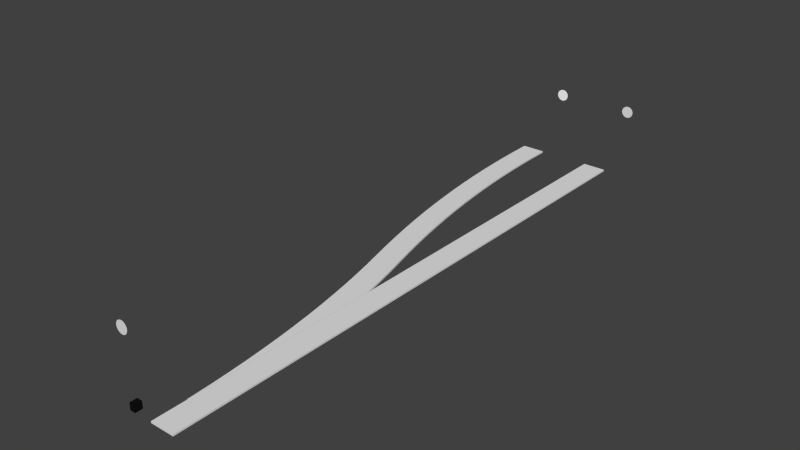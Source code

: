 # Source: dev-left-dir-green.blend  (saved by Blender 2.69.0; exported with 4.5.12 LTS)
import bpy
from mathutils import Matrix  # noqa: F401  (used for matrix-valued properties, if any)

bpy.ops.wm.read_factory_settings(use_empty=True)
scene = bpy.context.scene
scene.name = 'Scene'

# ---- collections
col_collection_1 = bpy.data.collections.new('Collection 1'); scene.collection.children.link(col_collection_1)

# ---- materials (node trees are filled in below, after node groups)
mat_material_001 = bpy.data.materials.new('Material.001')
mat_material_001.alpha_threshold = 0.0
mat_material_001.use_transparent_shadow = False
mat_material_001.roughness = 0.5
mat_material_001.specular_intensity = 0.2
mat_material_001.line_color = (0.0, 0.0, 0.0, 1.0)
mat_track_001 = bpy.data.materials.new('Track.001')
mat_track_001.alpha_threshold = 0.0
mat_track_001.use_transparent_shadow = False
mat_track_001.roughness = 0.5
mat_track_001.specular_intensity = 0.2
mat_track_001.line_color = (0.0, 0.0, 0.0, 1.0)
mat_track = bpy.data.materials.new('Track')
mat_track.alpha_threshold = 0.0
mat_track.use_transparent_shadow = False
mat_track.roughness = 0.5
mat_track.specular_intensity = 0.2
mat_track.line_color = (0.0, 0.0, 0.0, 1.0)
mat_material_004 = bpy.data.materials.new('Material.004')
mat_material_004.alpha_threshold = 0.0
mat_material_004.use_transparent_shadow = False
mat_material_004.preview_render_type = 'CUBE'
mat_material_004.specular_color = (0.0, 0.0, 0.0)
mat_material_004.roughness = 0.5
mat_material_004.specular_intensity = 0.0
mat_material_004.line_color = (0.0, 0.0, 0.0, 1.0)
mat_material_005 = bpy.data.materials.new('Material.005')
mat_material_005.alpha_threshold = 0.0
mat_material_005.use_transparent_shadow = False
mat_material_005.preview_render_type = 'CUBE'
mat_material_005.diffuse_color = (1.0, 1.0, 1.0, 1.0)
mat_material_005.specular_color = (0.0, 0.0, 0.0)
mat_material_005.roughness = 0.5
mat_material_005.specular_intensity = 0.0
mat_material_005.line_color = (0.0, 0.0, 0.0, 1.0)
mat_material_006 = bpy.data.materials.new('Material.006')
mat_material_006.alpha_threshold = 0.0
mat_material_006.use_transparent_shadow = False
mat_material_006.preview_render_type = 'CUBE'
mat_material_006.specular_color = (0.0, 0.0, 0.0)
mat_material_006.roughness = 0.5
mat_material_006.specular_intensity = 0.0
mat_material_006.line_color = (0.0, 0.0, 0.0, 1.0)
mat_material_003 = bpy.data.materials.new('Material.003')
mat_material_003.alpha_threshold = 0.0
mat_material_003.use_transparent_shadow = False
mat_material_003.diffuse_color = (0.00637, 0.00637, 0.00637, 1.0)
mat_material_003.specular_color = (0.0, 0.0, 0.0)
mat_material_003.roughness = 0.5
mat_material_003.line_color = (0.0, 0.0, 0.0, 1.0)

# ---- material node trees

# ---- world
world_world = bpy.data.worlds.new('World'); scene.world = world_world
world_world.color = (0.05088, 0.05088, 0.05088)
world_world.use_sun_shadow = False
world_world.sun_shadow_jitter_overblur = 0.0
world_world.cycles.sampling_method = 'MANUAL'
world_world.cycles.sample_map_resolution = 256

# ---- meshes
me_cube_001 = bpy.data.meshes.new('Cube.001')
me_cube_001.from_pydata([(-0.7175, -1.043e-06, -2.98e-09), (-0.7175, 35.0, -2.98e-09), (0.7175, 35.0, -2.98e-09), (0.7175, -1.043e-06, -2.98e-09), (-0.7175, -1.043e-06, 0.1), (-0.7175, 35.0, 0.1), (0.7175, 35.0, 0.1), (0.7175, -1.043e-06, 0.1)], [], [(4, 5, 1, 0), (5, 6, 2, 1), (6, 7, 3, 2), (7, 4, 0, 3), (0, 1, 2, 3), (7, 6, 5, 4)])
me_cube_001.materials.append(mat_material_001)
me_cube_001.use_remesh_preserve_volume = False
me_cube_001.use_remesh_preserve_attributes = False
me_cube_001.use_mirror_vertex_groups = False
me_cube_001.update()
me_curve_001 = bpy.data.meshes.new('Curve.001')
me_curve_001.from_pydata([(-0.75, 2.019, 0.0), (-0.75, 2.019, 0.1), (-0.7583, 2.335, 0.1), (-0.7583, 2.335, 0.0), (-0.75, 2.335, 0.1), (-0.8092, 3.501, 0.0), (-0.8092, 3.501, 0.1), (-0.75, 2.335, 0.0), (-0.75, 3.504, 0.1), (-0.75, 3.504, 0.0), (-0.8805, 4.667, 0.0), (-0.8805, 4.667, 0.1), (-0.75, 4.676, 0.1), (-0.75, 4.676, 0.0), (-0.9721, 5.831, 0.0), (-0.9721, 5.831, 0.1), (-0.75, 5.85, 0.1), (-0.75, 5.85, 0.0), (-1.084, 6.993, 0.0), (-1.084, 6.993, 0.1), (-0.75, 7.028, 0.1), (-0.75, 7.028, 0.0), (-1.216, 8.153, 0.0), (-1.216, 8.153, 0.1), (-0.75, 8.21, 0.1), (-0.75, 8.21, 0.0), (-1.369, 9.31, 0.0), (-1.369, 9.31, 0.1), (-0.75, 9.397, 0.1), (-0.75, 9.397, 0.0), (-1.541, 10.47, 0.0), (-1.541, 10.47, 0.1), (-0.75, 10.59, 0.1), (-0.75, 10.59, 0.0), (-1.734, 11.62, 0.0), (-1.734, 11.62, 0.1), (-0.75, 11.79, 0.1), (-0.75, 11.79, 0.0), (-1.947, 12.76, 0.0), (-1.947, 12.76, 0.1), (-0.75, 13.0, 0.1), (-0.75, 13.0, 0.0), (-2.179, 13.91, 0.0), (-2.179, 13.91, 0.1), (-0.7757, 14.21, 0.1), (-0.75, 14.08, 0.1), (-0.7757, 14.21, 0.0), (-0.75, 14.08, 0.0), (-2.432, 15.05, 0.0), (-2.432, 15.05, 0.1), (-1.034, 15.37, 0.1), (-1.034, 15.37, 0.0), (-2.705, 16.18, 0.0), (-2.705, 16.18, 0.1), (-1.312, 16.53, 0.1), (-1.312, 16.53, 0.0), (-2.997, 17.31, 0.0), (-2.997, 17.31, 0.1), (-1.611, 17.69, 0.1), (-1.611, 17.69, 0.0), (-1.611, 17.69, 0.0), (-2.997, 17.31, 0.0), (-1.611, 17.69, 0.1), (-2.997, 17.31, 0.1), (-1.903, 18.82, 0.0), (-3.296, 18.47, 0.0), (-1.903, 18.82, 0.1), (-3.296, 18.47, 0.1), (-2.176, 19.95, 0.0), (-3.574, 19.63, 0.0), (-2.176, 19.95, 0.1), (-3.574, 19.63, 0.1), (-2.429, 21.09, 0.0), (-3.832, 20.79, 0.0), (-2.429, 21.09, 0.1), (-3.832, 20.79, 0.1), (-2.661, 22.24, 0.0), (-4.07, 21.96, 0.0), (-2.661, 22.24, 0.1), (-4.07, 21.96, 0.1), (-2.874, 23.38, 0.0), (-4.287, 23.13, 0.0), (-2.874, 23.38, 0.1), (-4.287, 23.13, 0.1), (-3.067, 24.53, 0.0), (-4.484, 24.31, 0.0), (-3.067, 24.53, 0.1), (-4.484, 24.31, 0.1), (-3.239, 25.69, 0.0), (-4.66, 25.49, 0.0), (-3.239, 25.69, 0.1), (-4.66, 25.49, 0.1), (-3.392, 26.85, 0.0), (-4.816, 26.67, 0.0), (-3.392, 26.85, 0.1), (-4.816, 26.67, 0.1), (-3.524, 28.01, 0.0), (-4.951, 27.86, 0.0), (-3.524, 28.01, 0.1), (-4.951, 27.86, 0.1), (-3.636, 29.17, 0.0), (-5.065, 29.04, 0.0), (-3.636, 29.17, 0.1), (-5.065, 29.04, 0.1), (-3.727, 30.33, 0.0), (-5.159, 30.23, 0.0), (-3.727, 30.33, 0.1), (-5.159, 30.23, 0.1), (-3.799, 31.5, 0.0), (-5.232, 31.42, 0.0), (-3.799, 31.5, 0.1), (-5.232, 31.42, 0.1), (-3.85, 32.67, 0.0), (-5.284, 32.62, 0.0), (-3.85, 32.67, 0.1), (-5.284, 32.62, 0.1), (-3.88, 33.83, 0.0), (-5.315, 33.81, 0.0), (-3.88, 33.83, 0.1), (-5.315, 33.81, 0.1), (-3.89, 35.0, 0.0), (-5.325, 35.0, 0.0), (-3.89, 35.0, 0.1), (-5.325, 35.0, 0.1)], [], [(0, 1, 2, 3), (2, 6, 5, 3), (4, 2, 1), (0, 3, 7), (6, 11, 10, 5), (6, 2, 4, 8), (7, 3, 5, 9), (11, 15, 14, 10), (11, 6, 8, 12), (9, 5, 10, 13), (15, 19, 18, 14), (15, 11, 12, 16), (13, 10, 14, 17), (19, 23, 22, 18), (19, 15, 16, 20), (17, 14, 18, 21), (23, 27, 26, 22), (23, 19, 20, 24), (21, 18, 22, 25), (27, 31, 30, 26), (27, 23, 24, 28), (25, 22, 26, 29), (31, 35, 34, 30), (31, 27, 28, 32), (29, 26, 30, 33), (35, 39, 38, 34), (35, 31, 32, 36), (33, 30, 34, 37), (39, 43, 42, 38), (39, 35, 36, 40), (37, 34, 38, 41), (43, 49, 48, 42), (46, 44, 45, 47), (44, 43, 40, 45), (43, 39, 40), (41, 42, 46, 47), (41, 38, 42), (49, 53, 52, 48), (46, 51, 50, 44), (43, 44, 50, 49), (42, 48, 51, 46), (53, 57, 56, 52), (51, 55, 54, 50), (49, 50, 54, 53), (48, 52, 55, 51), (56, 57, 58, 59), (55, 59, 58, 54), (53, 54, 58, 57), (52, 56, 59, 55), (13, 17, 24, 9), (21, 25, 24, 17), (20, 16, 9, 24), (25, 29, 28, 24), (29, 33, 32, 28), (12, 8, 9, 16), (33, 37, 36, 32), (37, 41, 40, 36), (8, 4, 7, 9), (41, 47, 45, 40), (0, 7, 4, 1), (61, 60, 62, 63), (64, 68, 70, 66), (60, 64, 66, 62), (63, 67, 65, 61), (62, 66, 67, 63), (61, 65, 64, 60), (68, 72, 74, 70), (67, 71, 69, 65), (66, 70, 71, 67), (65, 69, 68, 64), (72, 76, 78, 74), (71, 75, 73, 69), (70, 74, 75, 71), (69, 73, 72, 68), (76, 80, 82, 78), (75, 79, 77, 73), (74, 78, 79, 75), (73, 77, 76, 72), (80, 84, 86, 82), (79, 83, 81, 77), (78, 82, 83, 79), (77, 81, 80, 76), (84, 88, 90, 86), (83, 87, 85, 81), (82, 86, 87, 83), (81, 85, 84, 80), (88, 92, 94, 90), (87, 91, 89, 85), (86, 90, 91, 87), (85, 89, 88, 84), (92, 96, 98, 94), (91, 95, 93, 89), (90, 94, 95, 91), (89, 93, 92, 88), (96, 100, 102, 98), (95, 99, 97, 93), (94, 98, 99, 95), (93, 97, 96, 92), (100, 104, 106, 102), (99, 103, 101, 97), (98, 102, 103, 99), (97, 101, 100, 96), (104, 108, 110, 106), (103, 107, 105, 101), (102, 106, 107, 103), (101, 105, 104, 100), (108, 112, 114, 110), (107, 111, 109, 105), (106, 110, 111, 107), (105, 109, 108, 104), (112, 116, 118, 114), (111, 115, 113, 109), (110, 114, 115, 111), (109, 113, 112, 108), (116, 120, 122, 118), (115, 119, 117, 113), (114, 118, 119, 115), (113, 117, 116, 112), (121, 123, 122, 120), (119, 123, 121, 117), (118, 122, 123, 119), (117, 121, 120, 116)])
me_curve_001.polygons.foreach_set('material_index', [1, 1, 1, 1, 1, 1, 1, 1, 1, 1, 1, 1, 1, 1, 1, 1, 1, 1, 1, 1, 1, 1, 1, 1, 1, 1, 1, 1, 1, 1, 1, 1, 1, 1, 1, 1, 1, 1, 1, 1, 1, 1, 1, 1, 1, 1, 1, 1, 1, 1, 1, 1, 1, 1, 1, 1, 1, 1, 1, 1, 0, 0, 0, 0, 0, 0, 0, 0, 0, 0, 0, 0, 0, 0, 0, 0, 0, 0, 0, 0, 0, 0, 0, 0, 0, 0, 0, 0, 0, 0, 0, 0, 0, 0, 0, 0, 0, 0, 0, 0, 0, 0, 0, 0, 0, 0, 0, 0, 0, 0, 0, 0, 0, 0, 0, 0, 0, 0, 0, 0, 0, 0])
me_curve_001.materials.append(mat_track_001)
me_curve_001.materials.append(mat_track)
me_curve_001.use_remesh_preserve_volume = False
me_curve_001.use_remesh_preserve_attributes = False
me_curve_001.use_mirror_vertex_groups = False
me_curve_001.update()
me_semaphore_003 = bpy.data.meshes.new('Semaphore.003')
me_semaphore_003.from_pydata([(1.954, 34.98, 4.65), (1.954, 35.0, 4.65), (1.886, 34.98, 4.643), (1.886, 35.0, 4.643), (1.82, 34.98, 4.623), (1.82, 35.0, 4.623), (1.76, 34.98, 4.591), (1.76, 35.0, 4.591), (1.707, 34.98, 4.547), (1.707, 35.0, 4.547), (1.663, 34.98, 4.494), (1.663, 35.0, 4.494), (1.631, 34.98, 4.434), (1.631, 35.0, 4.434), (1.611, 34.98, 4.368), (1.611, 35.0, 4.368), (1.604, 34.98, 4.3), (1.604, 35.0, 4.3), (1.611, 34.98, 4.232), (1.611, 35.0, 4.232), (1.631, 34.98, 4.166), (1.631, 35.0, 4.166), (1.663, 34.98, 4.106), (1.663, 35.0, 4.106), (1.707, 34.98, 4.053), (1.707, 35.0, 4.053), (1.76, 34.98, 4.009), (1.76, 35.0, 4.009), (1.82, 34.98, 3.977), (1.82, 35.0, 3.977), (1.886, 34.98, 3.957), (1.886, 35.0, 3.957), (1.954, 34.98, 3.95), (1.954, 35.0, 3.95), (2.022, 34.98, 3.957), (2.022, 35.0, 3.957), (2.088, 34.98, 3.977), (2.088, 35.0, 3.977), (2.148, 34.98, 4.009), (2.148, 35.0, 4.009), (2.201, 34.98, 4.053), (2.201, 35.0, 4.053), (2.245, 34.98, 4.106), (2.245, 35.0, 4.106), (2.277, 34.98, 4.166), (2.277, 35.0, 4.166), (2.297, 34.98, 4.232), (2.297, 35.0, 4.232), (2.304, 34.98, 4.3), (2.304, 35.0, 4.3), (2.297, 34.98, 4.368), (2.297, 35.0, 4.368), (2.277, 34.98, 4.434), (2.277, 35.0, 4.434), (2.245, 34.98, 4.494), (2.245, 35.0, 4.494), (2.201, 34.98, 4.547), (2.201, 35.0, 4.547), (2.148, 34.98, 4.591), (2.148, 35.0, 4.591), (2.088, 34.98, 4.623), (2.088, 35.0, 4.623), (2.022, 34.98, 4.643), (2.022, 35.0, 4.643)], [], [(0, 1, 3, 2), (2, 3, 5, 4), (4, 5, 7, 6), (6, 7, 9, 8), (8, 9, 11, 10), (10, 11, 13, 12), (12, 13, 15, 14), (14, 15, 17, 16), (16, 17, 19, 18), (18, 19, 21, 20), (20, 21, 23, 22), (22, 23, 25, 24), (24, 25, 27, 26), (26, 27, 29, 28), (28, 29, 31, 30), (30, 31, 33, 32), (32, 33, 35, 34), (34, 35, 37, 36), (36, 37, 39, 38), (38, 39, 41, 40), (40, 41, 43, 42), (42, 43, 45, 44), (44, 45, 47, 46), (46, 47, 49, 48), (48, 49, 51, 50), (50, 51, 53, 52), (52, 53, 55, 54), (54, 55, 57, 56), (56, 57, 59, 58), (58, 59, 61, 60), (3, 1, 63, 61, 59, 57, 55, 53, 51, 49, 47, 45, 43, 41, 39, 37, 35, 33, 31, 29, 27, 25, 23, 21, 19, 17, 15, 13, 11, 9, 7, 5), (62, 63, 1, 0), (60, 61, 63, 62), (0, 2, 4, 6, 8, 10, 12, 14, 16, 18, 20, 22, 24, 26, 28, 30, 32, 34, 36, 38, 40, 42, 44, 46, 48, 50, 52, 54, 56, 58, 60, 62)])
_uv = me_semaphore_003.uv_layers.new(name='UVMap')
_uv.uv.foreach_set('vector', [0.887, 0.2639, 0.9666, 0.2639, 0.9666, 0.2912, 0.887, 0.2912, 0.887, 0.2912, 0.9666, 0.2912, 0.9666, 0.3185, 0.887, 0.3185, 0.887, 0.3185, 0.9666, 0.3185, 0.9666, 0.3458, 0.887, 0.3458, 0.887, 0.3458, 0.9666, 0.3458, 0.9666, 0.3731, 0.887, 0.3731, 0.887, 0.3731, 0.9666, 0.3731, 0.9666, 0.4004, 0.887, 0.4004, 0.887, 0.4004, 0.9666, 0.4004, 0.9666, 0.4277, 0.887, 0.4277, 0.887, 0.4277, 0.9666, 0.4277, 0.9665, 0.455, 0.887, 0.455, 0.887, 0.455, 0.9665, 0.455, 0.9665, 0.4823, 0.887, 0.4822, 0.887, 0.4822, 0.9665, 0.4823, 0.9665, 0.5095, 0.887, 0.5095, 0.887, 0.5095, 0.9665, 0.5095, 0.9665, 0.5368, 0.887, 0.5368, 0.887, 0.5368, 0.9665, 0.5368, 0.9665, 0.5641, 0.887, 0.5641, 0.887, 0.5641, 0.9665, 0.5641, 0.9665, 0.5914, 0.887, 0.5914, 0.887, 0.5914, 0.9665, 0.5914, 0.9665, 0.6187, 0.887, 0.6187, 0.887, 0.6187, 0.9665, 0.6187, 0.9665, 0.646, 0.887, 0.6459, 0.887, 0.6459, 0.9665, 0.646, 0.9665, 0.6732, 0.887, 0.6732, 0.887, 0.6732, 0.9665, 0.6732, 0.9665, 0.7005, 0.887, 0.7005, 0.8832, 0.4369, 0.9791, 0.4369, 0.9791, 0.4698, 0.8832, 0.4698, 0.8832, 0.4698, 0.9791, 0.4698, 0.9791, 0.5026, 0.8832, 0.5026, 0.8832, 0.5026, 0.9791, 0.5026, 0.9791, 0.5355, 0.8832, 0.5355, 0.8832, 0.5355, 0.9791, 0.5355, 0.9791, 0.5684, 0.8832, 0.5684, 0.8832, 0.5684, 0.9791, 0.5684, 0.9791, 0.6013, 0.8832, 0.6013, 0.8832, 0.6013, 0.9791, 0.6013, 0.9791, 0.6342, 0.8832, 0.6342, 0.8832, 0.6342, 0.9791, 0.6342, 0.9791, 0.6671, 0.8832, 0.6671, 0.8832, 0.6671, 0.9791, 0.6671, 0.9791, 0.7, 0.8832, 0.7, 0.8832, 0.7, 0.9791, 0.7, 0.9791, 0.7329, 0.8832, 0.7329, 0.8832, 0.7329, 0.9791, 0.7329, 0.9791, 0.7658, 0.8832, 0.7658, 0.8832, 0.7658, 0.9791, 0.7658, 0.9791, 0.7987, 0.8832, 0.7987, 0.8832, 0.7987, 0.9791, 0.7987, 0.9791, 0.8316, 0.8832, 0.8316, 0.8832, 0.8316, 0.9791, 0.8316, 0.9791, 0.8645, 0.8832, 0.8645, 0.8832, 0.8645, 0.9791, 0.8645, 0.9791, 0.8973, 0.8832, 0.8974, 0.5051, 0.9782, 0.4226, 0.9842, 0.3405, 0.974, 0.2619, 0.948, 0.1899, 0.9071, 0.1273, 0.853, 0.07646, 0.7877, 0.03932, 0.7138, 0.01732, 0.634, 0.01131, 0.5515, 0.02152, 0.4693, 0.04755, 0.3908, 0.08841, 0.3188, 0.1425, 0.2562, 0.2078, 0.2054, 0.2818, 0.1682, 0.3615, 0.1462, 0.4441, 0.1402, 0.5262, 0.1504, 0.6048, 0.1764, 0.6767, 0.2173, 0.7393, 0.2714, 0.7902, 0.3367, 0.8273, 0.4107, 0.8493, 0.4904, 0.8553, 0.573, 0.8451, 0.6551, 0.8191, 0.7337, 0.7783, 0.8056, 0.7241, 0.8682, 0.6589, 0.9191, 0.5849, 0.9562, 0.8832, 0.9302, 0.9791, 0.9302, 0.9791, 0.9631, 0.8832, 0.9631, 0.8832, 0.8974, 0.9791, 0.8973, 0.9791, 0.9302, 0.8832, 0.9302, 0.9219, 0.12, 0.9115, 0.119, 0.9015, 0.1159, 0.8922, 0.111, 0.8842, 0.1043, 0.8775, 0.09625, 0.8726, 0.08703, 0.8695, 0.07701, 0.8685, 0.0666, 0.8695, 0.05618, 0.8726, 0.04617, 0.8775, 0.03694, 0.8842, 0.02885, 0.8922, 0.02221, 0.9015, 0.01727, 0.9115, 0.01423, 0.9219, 0.01321, 0.9323, 0.01423, 0.9423, 0.01727, 0.9516, 0.02221, 0.9597, 0.02885, 0.9663, 0.03694, 0.9712, 0.04617, 0.9743, 0.05618, 0.9753, 0.0666, 0.9743, 0.07701, 0.9712, 0.08703, 0.9663, 0.09625, 0.9597, 0.1043, 0.9516, 0.111, 0.9423, 0.1159, 0.9323, 0.119])
me_semaphore_003.materials.append(mat_material_004)
me_semaphore_003.use_remesh_preserve_volume = False
me_semaphore_003.use_remesh_preserve_attributes = False
me_semaphore_003.use_mirror_vertex_groups = False
me_semaphore_003.update()
me_semaphore_004 = bpy.data.meshes.new('Semaphore.004')
me_semaphore_004.from_pydata([(-2.654, 34.98, 4.65), (-2.654, 35.0, 4.65), (-2.722, 34.98, 4.643), (-2.722, 35.0, 4.643), (-2.788, 34.98, 4.623), (-2.788, 35.0, 4.623), (-2.848, 34.98, 4.591), (-2.848, 35.0, 4.591), (-2.901, 34.98, 4.547), (-2.901, 35.0, 4.547), (-2.945, 34.98, 4.494), (-2.945, 35.0, 4.494), (-2.977, 34.98, 4.434), (-2.977, 35.0, 4.434), (-2.997, 34.98, 4.368), (-2.997, 35.0, 4.368), (-3.004, 34.98, 4.3), (-3.004, 35.0, 4.3), (-2.997, 34.98, 4.232), (-2.997, 35.0, 4.232), (-2.977, 34.98, 4.166), (-2.977, 35.0, 4.166), (-2.945, 34.98, 4.106), (-2.945, 35.0, 4.106), (-2.901, 34.98, 4.053), (-2.901, 35.0, 4.053), (-2.848, 34.98, 4.009), (-2.848, 35.0, 4.009), (-2.788, 34.98, 3.977), (-2.788, 35.0, 3.977), (-2.722, 34.98, 3.957), (-2.722, 35.0, 3.957), (-2.654, 34.98, 3.95), (-2.654, 35.0, 3.95), (-2.586, 34.98, 3.957), (-2.586, 35.0, 3.957), (-2.52, 34.98, 3.977), (-2.52, 35.0, 3.977), (-2.46, 34.98, 4.009), (-2.46, 35.0, 4.009), (-2.407, 34.98, 4.053), (-2.407, 35.0, 4.053), (-2.363, 34.98, 4.106), (-2.363, 35.0, 4.106), (-2.331, 34.98, 4.166), (-2.331, 35.0, 4.166), (-2.311, 34.98, 4.232), (-2.311, 35.0, 4.232), (-2.304, 34.98, 4.3), (-2.304, 35.0, 4.3), (-2.311, 34.98, 4.368), (-2.311, 35.0, 4.368), (-2.331, 34.98, 4.434), (-2.331, 35.0, 4.434), (-2.363, 34.98, 4.494), (-2.363, 35.0, 4.494), (-2.407, 34.98, 4.547), (-2.407, 35.0, 4.547), (-2.46, 34.98, 4.591), (-2.46, 35.0, 4.591), (-2.52, 34.98, 4.623), (-2.52, 35.0, 4.623), (-2.586, 34.98, 4.643), (-2.586, 35.0, 4.643)], [], [(0, 1, 3, 2), (2, 3, 5, 4), (4, 5, 7, 6), (6, 7, 9, 8), (8, 9, 11, 10), (10, 11, 13, 12), (12, 13, 15, 14), (14, 15, 17, 16), (16, 17, 19, 18), (18, 19, 21, 20), (20, 21, 23, 22), (22, 23, 25, 24), (24, 25, 27, 26), (26, 27, 29, 28), (28, 29, 31, 30), (30, 31, 33, 32), (32, 33, 35, 34), (34, 35, 37, 36), (36, 37, 39, 38), (38, 39, 41, 40), (40, 41, 43, 42), (42, 43, 45, 44), (44, 45, 47, 46), (46, 47, 49, 48), (48, 49, 51, 50), (50, 51, 53, 52), (52, 53, 55, 54), (54, 55, 57, 56), (56, 57, 59, 58), (58, 59, 61, 60), (3, 1, 63, 61, 59, 57, 55, 53, 51, 49, 47, 45, 43, 41, 39, 37, 35, 33, 31, 29, 27, 25, 23, 21, 19, 17, 15, 13, 11, 9, 7, 5), (62, 63, 1, 0), (60, 61, 63, 62), (0, 2, 4, 6, 8, 10, 12, 14, 16, 18, 20, 22, 24, 26, 28, 30, 32, 34, 36, 38, 40, 42, 44, 46, 48, 50, 52, 54, 56, 58, 60, 62)])
_uv = me_semaphore_004.uv_layers.new(name='UVMap')
_uv.uv.foreach_set('vector', [0.887, 0.2639, 0.9666, 0.2639, 0.9666, 0.2912, 0.887, 0.2912, 0.887, 0.2912, 0.9666, 0.2912, 0.9666, 0.3185, 0.887, 0.3185, 0.887, 0.3185, 0.9666, 0.3185, 0.9666, 0.3458, 0.887, 0.3458, 0.887, 0.3458, 0.9666, 0.3458, 0.9666, 0.3731, 0.887, 0.3731, 0.887, 0.3731, 0.9666, 0.3731, 0.9666, 0.4004, 0.887, 0.4004, 0.887, 0.4004, 0.9666, 0.4004, 0.9666, 0.4277, 0.887, 0.4277, 0.887, 0.4277, 0.9666, 0.4277, 0.9665, 0.455, 0.887, 0.455, 0.887, 0.455, 0.9665, 0.455, 0.9665, 0.4823, 0.887, 0.4822, 0.887, 0.4822, 0.9665, 0.4823, 0.9665, 0.5095, 0.887, 0.5095, 0.887, 0.5095, 0.9665, 0.5095, 0.9665, 0.5368, 0.887, 0.5368, 0.887, 0.5368, 0.9665, 0.5368, 0.9665, 0.5641, 0.887, 0.5641, 0.887, 0.5641, 0.9665, 0.5641, 0.9665, 0.5914, 0.887, 0.5914, 0.887, 0.5914, 0.9665, 0.5914, 0.9665, 0.6187, 0.887, 0.6187, 0.887, 0.6187, 0.9665, 0.6187, 0.9665, 0.646, 0.887, 0.6459, 0.887, 0.6459, 0.9665, 0.646, 0.9665, 0.6732, 0.887, 0.6732, 0.887, 0.6732, 0.9665, 0.6732, 0.9665, 0.7005, 0.887, 0.7005, 0.8832, 0.4369, 0.9791, 0.4369, 0.9791, 0.4698, 0.8832, 0.4698, 0.8832, 0.4698, 0.9791, 0.4698, 0.9791, 0.5026, 0.8832, 0.5026, 0.8832, 0.5026, 0.9791, 0.5026, 0.9791, 0.5355, 0.8832, 0.5355, 0.8832, 0.5355, 0.9791, 0.5355, 0.9791, 0.5684, 0.8832, 0.5684, 0.8832, 0.5684, 0.9791, 0.5684, 0.9791, 0.6013, 0.8832, 0.6013, 0.8832, 0.6013, 0.9791, 0.6013, 0.9791, 0.6342, 0.8832, 0.6342, 0.8832, 0.6342, 0.9791, 0.6342, 0.9791, 0.6671, 0.8832, 0.6671, 0.8832, 0.6671, 0.9791, 0.6671, 0.9791, 0.7, 0.8832, 0.7, 0.8832, 0.7, 0.9791, 0.7, 0.9791, 0.7329, 0.8832, 0.7329, 0.8832, 0.7329, 0.9791, 0.7329, 0.9791, 0.7658, 0.8832, 0.7658, 0.8832, 0.7658, 0.9791, 0.7658, 0.9791, 0.7987, 0.8832, 0.7987, 0.8832, 0.7987, 0.9791, 0.7987, 0.9791, 0.8316, 0.8832, 0.8316, 0.8832, 0.8316, 0.9791, 0.8316, 0.9791, 0.8645, 0.8832, 0.8645, 0.8832, 0.8645, 0.9791, 0.8645, 0.9791, 0.8973, 0.8832, 0.8974, 0.5051, 0.9782, 0.4226, 0.9842, 0.3405, 0.974, 0.2619, 0.948, 0.1899, 0.9071, 0.1273, 0.853, 0.07646, 0.7877, 0.03932, 0.7138, 0.01732, 0.634, 0.01131, 0.5515, 0.02152, 0.4693, 0.04755, 0.3908, 0.08841, 0.3188, 0.1425, 0.2562, 0.2078, 0.2054, 0.2818, 0.1682, 0.3615, 0.1462, 0.4441, 0.1402, 0.5262, 0.1504, 0.6048, 0.1764, 0.6767, 0.2173, 0.7393, 0.2714, 0.7902, 0.3367, 0.8273, 0.4107, 0.8493, 0.4904, 0.8553, 0.573, 0.8451, 0.6551, 0.8191, 0.7337, 0.7783, 0.8056, 0.7241, 0.8682, 0.6589, 0.9191, 0.5849, 0.9562, 0.8832, 0.9302, 0.9791, 0.9302, 0.9791, 0.9631, 0.8832, 0.9631, 0.8832, 0.8974, 0.9791, 0.8973, 0.9791, 0.9302, 0.8832, 0.9302, 0.9219, 0.12, 0.9115, 0.119, 0.9015, 0.1159, 0.8922, 0.111, 0.8842, 0.1043, 0.8775, 0.09625, 0.8726, 0.08703, 0.8695, 0.07701, 0.8685, 0.0666, 0.8695, 0.05618, 0.8726, 0.04617, 0.8775, 0.03694, 0.8842, 0.02885, 0.8922, 0.02221, 0.9015, 0.01727, 0.9115, 0.01423, 0.9219, 0.01321, 0.9323, 0.01423, 0.9423, 0.01727, 0.9516, 0.02221, 0.9597, 0.02885, 0.9663, 0.03694, 0.9712, 0.04617, 0.9743, 0.05618, 0.9753, 0.0666, 0.9743, 0.07701, 0.9712, 0.08703, 0.9663, 0.09625, 0.9597, 0.1043, 0.9516, 0.111, 0.9423, 0.1159, 0.9323, 0.119])
me_semaphore_004.materials.append(mat_material_005)
me_semaphore_004.use_remesh_preserve_volume = False
me_semaphore_004.use_remesh_preserve_attributes = False
me_semaphore_004.use_mirror_vertex_groups = False
me_semaphore_004.update()
me_semaphore_005 = bpy.data.meshes.new('Semaphore.005')
me_semaphore_005.from_pydata([(-1.954, 0.02, 4.65), (-1.954, 0.0, 4.65), (-1.886, 0.02, 4.643), (-1.886, 0.0, 4.643), (-1.82, 0.02, 4.623), (-1.82, 1.49e-09, 4.623), (-1.76, 0.02, 4.591), (-1.76, 3.725e-09, 4.591), (-1.707, 0.02, 4.547), (-1.707, 6.706e-09, 4.547), (-1.663, 0.02, 4.494), (-1.663, 9.686e-09, 4.494), (-1.631, 0.02, 4.434), (-1.631, 1.416e-08, 4.434), (-1.611, 0.02, 4.368), (-1.611, 1.788e-08, 4.368), (-1.604, 0.02, 4.3), (-1.604, 2.235e-08, 4.3), (-1.611, 0.02, 4.232), (-1.611, 2.608e-08, 4.232), (-1.631, 0.02, 4.166), (-1.631, 3.055e-08, 4.166), (-1.663, 0.02, 4.106), (-1.663, 3.502e-08, 4.106), (-1.707, 0.02, 4.053), (-1.707, 3.8e-08, 4.053), (-1.76, 0.02, 4.009), (-1.76, 4.098e-08, 4.009), (-1.82, 0.02, 3.977), (-1.82, 4.321e-08, 3.977), (-1.886, 0.02, 3.957), (-1.886, 4.396e-08, 3.957), (-1.954, 0.02, 3.95), (-1.954, 4.396e-08, 3.95), (-2.022, 0.02, 3.957), (-2.022, 4.396e-08, 3.957), (-2.088, 0.02, 3.977), (-2.088, 4.321e-08, 3.977), (-2.148, 0.02, 4.009), (-2.148, 4.098e-08, 4.009), (-2.201, 0.02, 4.053), (-2.201, 3.8e-08, 4.053), (-2.245, 0.02, 4.106), (-2.245, 3.502e-08, 4.106), (-2.277, 0.02, 4.166), (-2.277, 3.055e-08, 4.166), (-2.297, 0.02, 4.232), (-2.297, 2.608e-08, 4.232), (-2.304, 0.02, 4.3), (-2.304, 2.235e-08, 4.3), (-2.297, 0.02, 4.368), (-2.297, 1.788e-08, 4.368), (-2.277, 0.02, 4.434), (-2.277, 1.416e-08, 4.434), (-2.245, 0.02, 4.494), (-2.245, 9.686e-09, 4.494), (-2.201, 0.02, 4.547), (-2.201, 6.706e-09, 4.547), (-2.148, 0.02, 4.591), (-2.148, 3.725e-09, 4.591), (-2.088, 0.02, 4.623), (-2.088, 1.49e-09, 4.623), (-2.022, 0.02, 4.643), (-2.022, 0.0, 4.643)], [], [(0, 1, 3, 2), (2, 3, 5, 4), (4, 5, 7, 6), (6, 7, 9, 8), (8, 9, 11, 10), (10, 11, 13, 12), (12, 13, 15, 14), (14, 15, 17, 16), (16, 17, 19, 18), (18, 19, 21, 20), (20, 21, 23, 22), (22, 23, 25, 24), (24, 25, 27, 26), (26, 27, 29, 28), (28, 29, 31, 30), (30, 31, 33, 32), (32, 33, 35, 34), (34, 35, 37, 36), (36, 37, 39, 38), (38, 39, 41, 40), (40, 41, 43, 42), (42, 43, 45, 44), (44, 45, 47, 46), (46, 47, 49, 48), (48, 49, 51, 50), (50, 51, 53, 52), (52, 53, 55, 54), (54, 55, 57, 56), (56, 57, 59, 58), (58, 59, 61, 60), (3, 1, 63, 61, 59, 57, 55, 53, 51, 49, 47, 45, 43, 41, 39, 37, 35, 33, 31, 29, 27, 25, 23, 21, 19, 17, 15, 13, 11, 9, 7, 5), (62, 63, 1, 0), (60, 61, 63, 62), (0, 2, 4, 6, 8, 10, 12, 14, 16, 18, 20, 22, 24, 26, 28, 30, 32, 34, 36, 38, 40, 42, 44, 46, 48, 50, 52, 54, 56, 58, 60, 62)])
_uv = me_semaphore_005.uv_layers.new(name='UVMap')
_uv.uv.foreach_set('vector', [0.887, 0.2639, 0.9666, 0.2639, 0.9666, 0.2912, 0.887, 0.2912, 0.887, 0.2912, 0.9666, 0.2912, 0.9666, 0.3185, 0.887, 0.3185, 0.887, 0.3185, 0.9666, 0.3185, 0.9666, 0.3458, 0.887, 0.3458, 0.887, 0.3458, 0.9666, 0.3458, 0.9666, 0.3731, 0.887, 0.3731, 0.887, 0.3731, 0.9666, 0.3731, 0.9666, 0.4004, 0.887, 0.4004, 0.887, 0.4004, 0.9666, 0.4004, 0.9666, 0.4277, 0.887, 0.4277, 0.887, 0.4277, 0.9666, 0.4277, 0.9665, 0.455, 0.887, 0.455, 0.887, 0.455, 0.9665, 0.455, 0.9665, 0.4823, 0.887, 0.4822, 0.887, 0.4822, 0.9665, 0.4823, 0.9665, 0.5095, 0.887, 0.5095, 0.887, 0.5095, 0.9665, 0.5095, 0.9665, 0.5368, 0.887, 0.5368, 0.887, 0.5368, 0.9665, 0.5368, 0.9665, 0.5641, 0.887, 0.5641, 0.887, 0.5641, 0.9665, 0.5641, 0.9665, 0.5914, 0.887, 0.5914, 0.887, 0.5914, 0.9665, 0.5914, 0.9665, 0.6187, 0.887, 0.6187, 0.887, 0.6187, 0.9665, 0.6187, 0.9665, 0.646, 0.887, 0.6459, 0.887, 0.6459, 0.9665, 0.646, 0.9665, 0.6732, 0.887, 0.6732, 0.887, 0.6732, 0.9665, 0.6732, 0.9665, 0.7005, 0.887, 0.7005, 0.8832, 0.4369, 0.9791, 0.4369, 0.9791, 0.4698, 0.8832, 0.4698, 0.8832, 0.4698, 0.9791, 0.4698, 0.9791, 0.5026, 0.8832, 0.5026, 0.8832, 0.5026, 0.9791, 0.5026, 0.9791, 0.5355, 0.8832, 0.5355, 0.8832, 0.5355, 0.9791, 0.5355, 0.9791, 0.5684, 0.8832, 0.5684, 0.8832, 0.5684, 0.9791, 0.5684, 0.9791, 0.6013, 0.8832, 0.6013, 0.8832, 0.6013, 0.9791, 0.6013, 0.9791, 0.6342, 0.8832, 0.6342, 0.8832, 0.6342, 0.9791, 0.6342, 0.9791, 0.6671, 0.8832, 0.6671, 0.8832, 0.6671, 0.9791, 0.6671, 0.9791, 0.7, 0.8832, 0.7, 0.8832, 0.7, 0.9791, 0.7, 0.9791, 0.7329, 0.8832, 0.7329, 0.8832, 0.7329, 0.9791, 0.7329, 0.9791, 0.7658, 0.8832, 0.7658, 0.8832, 0.7658, 0.9791, 0.7658, 0.9791, 0.7987, 0.8832, 0.7987, 0.8832, 0.7987, 0.9791, 0.7987, 0.9791, 0.8316, 0.8832, 0.8316, 0.8832, 0.8316, 0.9791, 0.8316, 0.9791, 0.8645, 0.8832, 0.8645, 0.8832, 0.8645, 0.9791, 0.8645, 0.9791, 0.8973, 0.8832, 0.8974, 0.5051, 0.9782, 0.4226, 0.9842, 0.3405, 0.974, 0.2619, 0.948, 0.1899, 0.9071, 0.1273, 0.853, 0.07646, 0.7877, 0.03932, 0.7138, 0.01732, 0.634, 0.01131, 0.5515, 0.02152, 0.4693, 0.04755, 0.3908, 0.08841, 0.3188, 0.1425, 0.2562, 0.2078, 0.2054, 0.2818, 0.1682, 0.3615, 0.1462, 0.4441, 0.1402, 0.5262, 0.1504, 0.6048, 0.1764, 0.6767, 0.2173, 0.7393, 0.2714, 0.7902, 0.3367, 0.8273, 0.4107, 0.8493, 0.4904, 0.8553, 0.573, 0.8451, 0.6551, 0.8191, 0.7337, 0.7783, 0.8056, 0.7241, 0.8682, 0.6589, 0.9191, 0.5849, 0.9562, 0.8832, 0.9302, 0.9791, 0.9302, 0.9791, 0.9631, 0.8832, 0.9631, 0.8832, 0.8974, 0.9791, 0.8973, 0.9791, 0.9302, 0.8832, 0.9302, 0.9219, 0.12, 0.9115, 0.119, 0.9015, 0.1159, 0.8922, 0.111, 0.8842, 0.1043, 0.8775, 0.09625, 0.8726, 0.08703, 0.8695, 0.07701, 0.8685, 0.0666, 0.8695, 0.05618, 0.8726, 0.04617, 0.8775, 0.03694, 0.8842, 0.02885, 0.8922, 0.02221, 0.9015, 0.01727, 0.9115, 0.01423, 0.9219, 0.01321, 0.9323, 0.01423, 0.9423, 0.01727, 0.9516, 0.02221, 0.9597, 0.02885, 0.9663, 0.03694, 0.9712, 0.04617, 0.9743, 0.05618, 0.9753, 0.0666, 0.9743, 0.07701, 0.9712, 0.08703, 0.9663, 0.09625, 0.9597, 0.1043, 0.9516, 0.111, 0.9423, 0.1159, 0.9323, 0.119])
me_semaphore_005.materials.append(mat_material_006)
me_semaphore_005.use_remesh_preserve_volume = False
me_semaphore_005.use_remesh_preserve_attributes = False
me_semaphore_005.use_mirror_vertex_groups = False
me_semaphore_005.update()
me_cube_003 = bpy.data.meshes.new('Cube.003')
me_cube_003.from_pydata([(-1.787, 0.426, 0.0), (-1.787, 1.043e-07, 0.0), (-2.122, 1.341e-07, 0.0), (-2.121, 0.426, 0.0), (-1.786, 0.426, 0.426), (-1.787, -2.98e-08, 0.426), (-2.122, 1.788e-07, 0.426), (-2.122, 0.426, 0.426)], [], [(0, 1, 2, 3), (4, 7, 6, 5), (0, 4, 5, 1), (1, 5, 6, 2), (2, 6, 7, 3), (4, 0, 3, 7)])
_uv = me_cube_003.uv_layers.new(name='UVMap')
_uv.uv.foreach_set('vector', [0.9876, 0.004174, 0.6858, 0.2733, 0.2953, 0.2733, 0.2953, 0.2733, 1.001, 0.9915, 0.02402, 0.9944, 0.011, 0.9678, 0.9961, 0.9603, 0.9876, 0.004174, 1.001, 0.9915, 0.9679, 0.9921, 0.9593, 0.01869, 0.9876, 0.004174, 0.9944, 0.9886, 0.000286, 0.9944, 0.007068, 0.01003, 0.1156, 0.01003, 0.1257, 0.9974, 0.01724, 1.0, 0.01046, 0.0071, 0.9968, 0.9915, 0.9919, 0.007919, 0.004491, -0.001911, 0.004491, 0.9851])
me_cube_003.materials.append(mat_material_003)
me_cube_003.use_remesh_preserve_volume = False
me_cube_003.use_remesh_preserve_attributes = False
me_cube_003.use_mirror_vertex_groups = False
me_cube_003.update()

# ---- objects
ob_cube = bpy.data.objects.new('Cube', me_cube_001)
ob_curve_001 = bpy.data.objects.new('Curve.001', me_curve_001)
ob_semaphore = bpy.data.objects.new('Semaphore', me_semaphore_003)
ob_semaphore_001 = bpy.data.objects.new('Semaphore.001', me_semaphore_004)
ob_semaphore_002 = bpy.data.objects.new('Semaphore.002', me_semaphore_005)
ob_deviator = bpy.data.objects.new('deviator', me_cube_003)

# ---- transforms, parenting, visibility, modifiers, constraints
ob_cube.location = (0.0, 0.0, 0.0)
ob_cube.lineart.crease_threshold = 0.0
ob_curve_001.location = (0.0, 0.0, 0.0)
ob_curve_001.lineart.crease_threshold = 0.0
ob_semaphore.location = (0.0, 0.0, 0.0)
ob_semaphore.lineart.crease_threshold = 0.0
ob_semaphore_001.location = (0.0, 0.0, 0.0)
ob_semaphore_001.lineart.crease_threshold = 0.0
ob_semaphore_002.location = (0.0, 0.0, 0.0)
ob_semaphore_002.lineart.crease_threshold = 0.0
ob_deviator.location = (0.0, 0.0, 0.0)
ob_deviator.lock_rotations_4d = False
ob_deviator.empty_display_type = 'ARROWS'
ob_deviator.lineart.crease_threshold = 0.0

# ---- collection membership
col_collection_1.objects.link(ob_cube)
col_collection_1.objects.link(ob_curve_001)
col_collection_1.objects.link(ob_semaphore)
col_collection_1.objects.link(ob_semaphore_001)
col_collection_1.objects.link(ob_semaphore_002)
col_collection_1.objects.link(ob_deviator)

# ---- scene / render settings (as saved in the file)
scene.frame_start = 1; scene.frame_end = 250; scene.frame_set(1)
scene.render.engine = 'BLENDER_EEVEE_NEXT'
scene.render.image_settings.compression = 90
scene.render.resolution_percentage = 50
scene.render.dither_intensity = 0.0
scene.cycles.use_denoising = False
scene.cycles.samples = 10
scene.cycles.sampling_pattern = 'TABULATED_SOBOL'
scene.cycles.light_sampling_threshold = 0.0
scene.cycles.use_adaptive_sampling = False
scene.cycles.use_light_tree = False
scene.cycles.blur_glossy = 0.0
scene.cycles.volume_bounces = 1
scene.cycles.pixel_filter_type = 'GAUSSIAN'
scene.cycles.sample_clamp_indirect = 0.0
scene.view_settings.view_transform = 'Standard'
bpy.context.view_layer.update()

# ---- added for rendering (the .blend has no active camera and no usable light): camera, sun
cam_auto = bpy.data.cameras.new('AutoCamera')
cam_auto.lens = 50.0
cam_auto.sensor_width = 36.0
cam_auto.clip_end = 1000.0
ob_auto_camera = bpy.data.objects.new('AutoCamera', cam_auto)
scene.collection.objects.link(ob_auto_camera)
ob_auto_camera.location = (31.9107, -22.6057, 29.0621)
ob_auto_camera.rotation_euler = (1.09748, -7.21219e-08, 0.694738)
scene.camera = ob_auto_camera
light_auto_sun = bpy.data.lights.new('AutoSun', 'SUN')
light_auto_sun.energy = 3.0
light_auto_sun.angle = 0.0523599
ob_auto_sun = bpy.data.objects.new('AutoSun', light_auto_sun)
scene.collection.objects.link(ob_auto_sun)
ob_auto_sun.rotation_euler = (0.872665, 0.174533, 0.523599)
bpy.context.view_layer.update()
